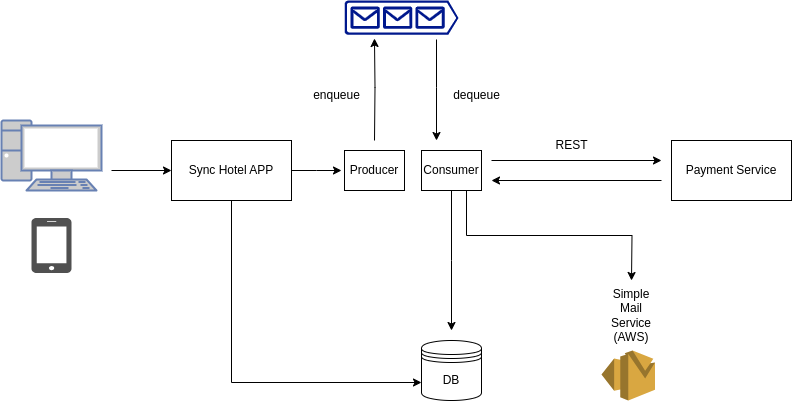

The diagram above was exported from draw.io. Its source (the exported page's mxGraphModel, read from the mxfile embedded in the PNG):
<mxGraphModel dx="2260" dy="785" grid="1" gridSize="10" guides="1" tooltips="1" connect="1" arrows="1" fold="1" page="1" pageScale="1" pageWidth="827" pageHeight="1169" math="0" shadow="0">
  <root>
    <mxCell id="0" />
    <mxCell id="1" parent="0" />
    <mxCell id="27HeZAyuAJiG1QrUvYPX-1" value="DB" style="shape=datastore;whiteSpace=wrap;html=1;" parent="1" vertex="1">
      <mxGeometry x="280" y="540" width="60" height="60" as="geometry" />
    </mxCell>
    <mxCell id="27HeZAyuAJiG1QrUvYPX-2" style="edgeStyle=orthogonalEdgeStyle;rounded=0;orthogonalLoop=1;jettySize=auto;html=1;exitX=0.5;exitY=1;exitDx=0;exitDy=0;" parent="1" source="27HeZAyuAJiG1QrUvYPX-28" edge="1">
      <mxGeometry relative="1" as="geometry">
        <mxPoint x="434" y="417.5" as="sourcePoint" />
        <mxPoint x="310" y="530" as="targetPoint" />
      </mxGeometry>
    </mxCell>
    <mxCell id="27HeZAyuAJiG1QrUvYPX-5" style="edgeStyle=orthogonalEdgeStyle;rounded=0;orthogonalLoop=1;jettySize=auto;html=1;" parent="1" edge="1">
      <mxGeometry relative="1" as="geometry">
        <mxPoint x="520" y="380" as="sourcePoint" />
        <mxPoint x="350" y="380" as="targetPoint" />
      </mxGeometry>
    </mxCell>
    <mxCell id="27HeZAyuAJiG1QrUvYPX-6" value="Payment Service" style="rounded=0;whiteSpace=wrap;html=1;" parent="1" vertex="1">
      <mxGeometry x="530" y="340" width="120" height="60" as="geometry" />
    </mxCell>
    <mxCell id="27HeZAyuAJiG1QrUvYPX-8" value="REST" style="text;html=1;align=center;verticalAlign=middle;resizable=0;points=[];autosize=1;strokeColor=none;fillColor=none;" parent="1" vertex="1">
      <mxGeometry x="400" y="330" width="60" height="30" as="geometry" />
    </mxCell>
    <mxCell id="27HeZAyuAJiG1QrUvYPX-9" value="" style="fontColor=#0066CC;verticalAlign=top;verticalLabelPosition=bottom;labelPosition=center;align=center;html=1;outlineConnect=0;fillColor=#CCCCCC;strokeColor=#6881B3;gradientColor=none;gradientDirection=north;strokeWidth=2;shape=mxgraph.networks.pc;" parent="1" vertex="1">
      <mxGeometry x="-140" y="320" width="100" height="70" as="geometry" />
    </mxCell>
    <mxCell id="27HeZAyuAJiG1QrUvYPX-10" value="" style="sketch=0;pointerEvents=1;shadow=0;dashed=0;html=1;strokeColor=none;fillColor=#505050;labelPosition=center;verticalLabelPosition=bottom;verticalAlign=top;outlineConnect=0;align=center;shape=mxgraph.office.devices.cell_phone_iphone_proportional;direction=east;" parent="1" vertex="1">
      <mxGeometry x="-110" y="417.5" width="40" height="55" as="geometry" />
    </mxCell>
    <mxCell id="27HeZAyuAJiG1QrUvYPX-13" value="" style="sketch=0;aspect=fixed;pointerEvents=1;shadow=0;dashed=0;html=1;strokeColor=none;labelPosition=center;verticalLabelPosition=bottom;verticalAlign=top;align=center;fillColor=#00188D;shape=mxgraph.azure.queue_generic" parent="1" vertex="1">
      <mxGeometry x="203" y="200" width="114" height="34.2" as="geometry" />
    </mxCell>
    <mxCell id="27HeZAyuAJiG1QrUvYPX-14" value="enqueue" style="text;html=1;align=center;verticalAlign=middle;resizable=0;points=[];autosize=1;strokeColor=none;fillColor=none;" parent="1" vertex="1">
      <mxGeometry x="160" y="280" width="70" height="30" as="geometry" />
    </mxCell>
    <mxCell id="27HeZAyuAJiG1QrUvYPX-19" value="dequeue" style="text;html=1;align=center;verticalAlign=middle;resizable=0;points=[];autosize=1;strokeColor=none;fillColor=none;" parent="1" vertex="1">
      <mxGeometry x="300" y="280" width="70" height="30" as="geometry" />
    </mxCell>
    <mxCell id="27HeZAyuAJiG1QrUvYPX-31" style="edgeStyle=orthogonalEdgeStyle;rounded=0;orthogonalLoop=1;jettySize=auto;html=1;exitX=0.5;exitY=1;exitDx=0;exitDy=0;entryX=0;entryY=0.7;entryDx=0;entryDy=0;" parent="1" source="27HeZAyuAJiG1QrUvYPX-20" target="27HeZAyuAJiG1QrUvYPX-1" edge="1">
      <mxGeometry relative="1" as="geometry" />
    </mxCell>
    <mxCell id="27HeZAyuAJiG1QrUvYPX-33" style="edgeStyle=orthogonalEdgeStyle;rounded=0;orthogonalLoop=1;jettySize=auto;html=1;exitX=1;exitY=0.5;exitDx=0;exitDy=0;" parent="1" source="27HeZAyuAJiG1QrUvYPX-20" edge="1">
      <mxGeometry relative="1" as="geometry">
        <mxPoint x="200" y="370" as="targetPoint" />
      </mxGeometry>
    </mxCell>
    <mxCell id="27HeZAyuAJiG1QrUvYPX-20" value="Sync Hotel APP" style="rounded=0;whiteSpace=wrap;html=1;" parent="1" vertex="1">
      <mxGeometry x="30" y="340" width="120" height="60" as="geometry" />
    </mxCell>
    <mxCell id="27HeZAyuAJiG1QrUvYPX-22" value="Producer" style="rounded=0;whiteSpace=wrap;html=1;" parent="1" vertex="1">
      <mxGeometry x="203" y="350" width="60" height="40" as="geometry" />
    </mxCell>
    <mxCell id="27HeZAyuAJiG1QrUvYPX-27" style="edgeStyle=orthogonalEdgeStyle;rounded=0;orthogonalLoop=1;jettySize=auto;html=1;entryX=0.263;entryY=1.111;entryDx=0;entryDy=0;entryPerimeter=0;" parent="1" target="27HeZAyuAJiG1QrUvYPX-13" edge="1">
      <mxGeometry relative="1" as="geometry">
        <mxPoint x="233" y="340" as="sourcePoint" />
      </mxGeometry>
    </mxCell>
    <mxCell id="27HeZAyuAJiG1QrUvYPX-34" style="edgeStyle=orthogonalEdgeStyle;rounded=0;orthogonalLoop=1;jettySize=auto;html=1;" parent="1" edge="1">
      <mxGeometry relative="1" as="geometry">
        <mxPoint x="520" y="360" as="targetPoint" />
        <mxPoint x="350" y="360" as="sourcePoint" />
      </mxGeometry>
    </mxCell>
    <mxCell id="zkWB8_h4toxAQBYeJ4xb-1" style="edgeStyle=orthogonalEdgeStyle;rounded=0;orthogonalLoop=1;jettySize=auto;html=1;exitX=0.75;exitY=1;exitDx=0;exitDy=0;" edge="1" parent="1" source="27HeZAyuAJiG1QrUvYPX-28">
      <mxGeometry relative="1" as="geometry">
        <mxPoint x="490" y="480" as="targetPoint" />
      </mxGeometry>
    </mxCell>
    <mxCell id="27HeZAyuAJiG1QrUvYPX-28" value="Consumer" style="rounded=0;whiteSpace=wrap;html=1;" parent="1" vertex="1">
      <mxGeometry x="280" y="350" width="60" height="40" as="geometry" />
    </mxCell>
    <mxCell id="27HeZAyuAJiG1QrUvYPX-30" style="edgeStyle=orthogonalEdgeStyle;rounded=0;orthogonalLoop=1;jettySize=auto;html=1;exitX=0.807;exitY=1.14;exitDx=0;exitDy=0;exitPerimeter=0;" parent="1" source="27HeZAyuAJiG1QrUvYPX-13" edge="1">
      <mxGeometry relative="1" as="geometry">
        <mxPoint x="243" y="360" as="sourcePoint" />
        <mxPoint x="295" y="340" as="targetPoint" />
      </mxGeometry>
    </mxCell>
    <mxCell id="27HeZAyuAJiG1QrUvYPX-36" value="" style="endArrow=classic;html=1;rounded=0;entryX=0;entryY=0.5;entryDx=0;entryDy=0;" parent="1" target="27HeZAyuAJiG1QrUvYPX-20" edge="1">
      <mxGeometry width="50" height="50" relative="1" as="geometry">
        <mxPoint x="-30" y="370" as="sourcePoint" />
        <mxPoint x="440" y="380" as="targetPoint" />
      </mxGeometry>
    </mxCell>
    <mxCell id="zkWB8_h4toxAQBYeJ4xb-2" value="" style="outlineConnect=0;dashed=0;verticalLabelPosition=bottom;verticalAlign=top;align=center;html=1;shape=mxgraph.aws3.ses;fillColor=#D9A741;gradientColor=none;" vertex="1" parent="1">
      <mxGeometry x="460" y="550" width="53.5" height="50" as="geometry" />
    </mxCell>
    <mxCell id="zkWB8_h4toxAQBYeJ4xb-3" value="Simple Mail Service (AWS)" style="text;html=1;align=center;verticalAlign=middle;whiteSpace=wrap;rounded=0;" vertex="1" parent="1">
      <mxGeometry x="460" y="500" width="60" height="30" as="geometry" />
    </mxCell>
  </root>
</mxGraphModel>